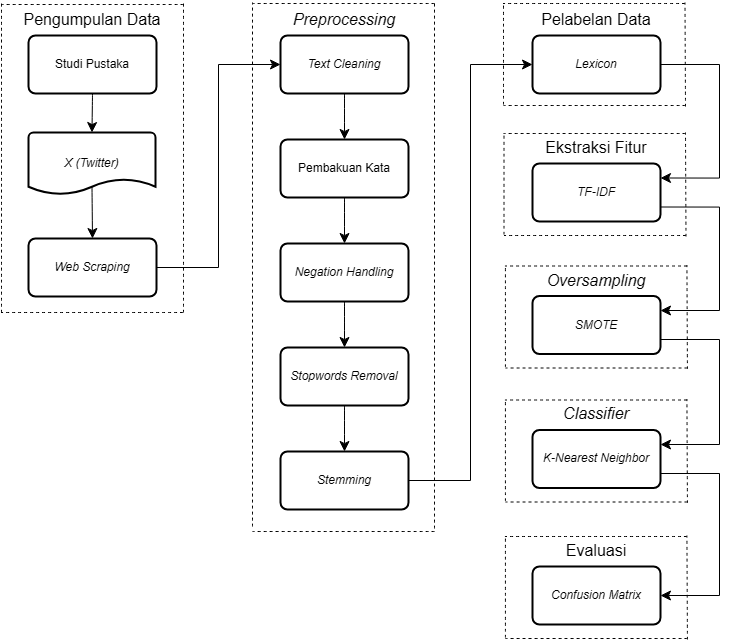

The diagram above was exported from draw.io. Its source (the exported page's mxGraphModel, read from the mxfile embedded in the PNG):
<mxGraphModel dx="1417" dy="1524" grid="0" gridSize="10" guides="1" tooltips="1" connect="1" arrows="1" fold="1" page="0" pageScale="1" pageWidth="850" pageHeight="1100" math="0" shadow="0">
  <root>
    <mxCell id="0" />
    <mxCell id="1" parent="0" />
    <mxCell id="hP8luSfTVBdW48-GXIDN-1" value="Studi Pustaka" style="rounded=1;whiteSpace=wrap;html=1;absoluteArcSize=1;arcSize=14;strokeWidth=2;" vertex="1" parent="1">
      <mxGeometry x="-63" y="-34" width="128" height="58" as="geometry" />
    </mxCell>
    <mxCell id="hP8luSfTVBdW48-GXIDN-2" value="Pengumpulan Data" style="text;html=1;align=center;verticalAlign=middle;whiteSpace=wrap;rounded=0;fontSize=16;" vertex="1" parent="1">
      <mxGeometry x="-90" y="-65" width="182" height="30" as="geometry" />
    </mxCell>
    <mxCell id="hP8luSfTVBdW48-GXIDN-3" value="&lt;i&gt;X (Twitter)&lt;/i&gt;" style="strokeWidth=2;html=1;shape=mxgraph.flowchart.document2;whiteSpace=wrap;size=0.25;" vertex="1" parent="1">
      <mxGeometry x="-63" y="63" width="127" height="62" as="geometry" />
    </mxCell>
    <mxCell id="hP8luSfTVBdW48-GXIDN-4" style="edgeStyle=none;curved=1;rounded=0;orthogonalLoop=1;jettySize=auto;html=1;exitX=0.5;exitY=1;exitDx=0;exitDy=0;entryX=0.5;entryY=0;entryDx=0;entryDy=0;entryPerimeter=0;fontSize=12;startSize=8;endSize=8;" edge="1" parent="1" source="hP8luSfTVBdW48-GXIDN-1" target="hP8luSfTVBdW48-GXIDN-3">
      <mxGeometry relative="1" as="geometry" />
    </mxCell>
    <mxCell id="hP8luSfTVBdW48-GXIDN-5" value="&lt;i&gt;Web Scraping&lt;/i&gt;" style="rounded=1;whiteSpace=wrap;html=1;absoluteArcSize=1;arcSize=14;strokeWidth=2;" vertex="1" parent="1">
      <mxGeometry x="-63" y="169" width="128" height="58" as="geometry" />
    </mxCell>
    <mxCell id="hP8luSfTVBdW48-GXIDN-6" value="" style="endArrow=classic;html=1;rounded=0;fontSize=12;startSize=8;endSize=8;curved=1;exitX=0.5;exitY=0.865;exitDx=0;exitDy=0;exitPerimeter=0;entryX=0.5;entryY=0;entryDx=0;entryDy=0;" edge="1" parent="1" source="hP8luSfTVBdW48-GXIDN-3" target="hP8luSfTVBdW48-GXIDN-5">
      <mxGeometry width="50" height="50" relative="1" as="geometry">
        <mxPoint x="175" y="225" as="sourcePoint" />
        <mxPoint x="225" y="175" as="targetPoint" />
      </mxGeometry>
    </mxCell>
    <mxCell id="hP8luSfTVBdW48-GXIDN-7" value="&lt;i&gt;Text Cleaning&lt;/i&gt;" style="rounded=1;whiteSpace=wrap;html=1;absoluteArcSize=1;arcSize=14;strokeWidth=2;" vertex="1" parent="1">
      <mxGeometry x="189" y="-34" width="128" height="58" as="geometry" />
    </mxCell>
    <mxCell id="hP8luSfTVBdW48-GXIDN-8" value="&lt;i&gt;Preprocessing&lt;/i&gt;" style="text;html=1;align=center;verticalAlign=middle;whiteSpace=wrap;rounded=0;fontSize=16;" vertex="1" parent="1">
      <mxGeometry x="162" y="-65" width="182" height="30" as="geometry" />
    </mxCell>
    <mxCell id="hP8luSfTVBdW48-GXIDN-10" style="edgeStyle=none;curved=1;rounded=0;orthogonalLoop=1;jettySize=auto;html=1;exitX=0.5;exitY=1;exitDx=0;exitDy=0;entryX=0.5;entryY=0;entryDx=0;entryDy=0;fontSize=12;startSize=8;endSize=8;" edge="1" parent="1" source="hP8luSfTVBdW48-GXIDN-7" target="hP8luSfTVBdW48-GXIDN-13">
      <mxGeometry relative="1" as="geometry">
        <mxPoint x="262" y="12" as="sourcePoint" />
        <mxPoint x="262" y="56.30600000000004" as="targetPoint" />
      </mxGeometry>
    </mxCell>
    <mxCell id="hP8luSfTVBdW48-GXIDN-11" value="&lt;i&gt;Negation Handling&lt;/i&gt;" style="rounded=1;whiteSpace=wrap;html=1;absoluteArcSize=1;arcSize=14;strokeWidth=2;" vertex="1" parent="1">
      <mxGeometry x="189" y="174" width="128" height="58" as="geometry" />
    </mxCell>
    <mxCell id="hP8luSfTVBdW48-GXIDN-12" value="" style="endArrow=classic;html=1;rounded=0;fontSize=12;startSize=8;endSize=8;curved=1;entryX=0.5;entryY=0;entryDx=0;entryDy=0;exitX=0.5;exitY=1;exitDx=0;exitDy=0;" edge="1" parent="1" source="hP8luSfTVBdW48-GXIDN-13" target="hP8luSfTVBdW48-GXIDN-11">
      <mxGeometry width="50" height="50" relative="1" as="geometry">
        <mxPoint x="253" y="134" as="sourcePoint" />
        <mxPoint x="477" y="175" as="targetPoint" />
      </mxGeometry>
    </mxCell>
    <mxCell id="hP8luSfTVBdW48-GXIDN-13" value="Pembakuan Kata" style="rounded=1;whiteSpace=wrap;html=1;absoluteArcSize=1;arcSize=14;strokeWidth=2;" vertex="1" parent="1">
      <mxGeometry x="189" y="70" width="128" height="58" as="geometry" />
    </mxCell>
    <mxCell id="hP8luSfTVBdW48-GXIDN-14" value="&lt;i&gt;Stopwords Removal&lt;/i&gt;" style="rounded=1;whiteSpace=wrap;html=1;absoluteArcSize=1;arcSize=14;strokeWidth=2;" vertex="1" parent="1">
      <mxGeometry x="189" y="278" width="128" height="58" as="geometry" />
    </mxCell>
    <mxCell id="hP8luSfTVBdW48-GXIDN-15" value="" style="endArrow=classic;html=1;rounded=0;fontSize=12;startSize=8;endSize=8;curved=1;exitX=0.5;exitY=1;exitDx=0;exitDy=0;" edge="1" parent="1" source="hP8luSfTVBdW48-GXIDN-11" target="hP8luSfTVBdW48-GXIDN-14">
      <mxGeometry width="50" height="50" relative="1" as="geometry">
        <mxPoint x="223" y="154" as="sourcePoint" />
        <mxPoint x="273" y="104" as="targetPoint" />
      </mxGeometry>
    </mxCell>
    <mxCell id="hP8luSfTVBdW48-GXIDN-16" value="&lt;i&gt;Stemming&lt;/i&gt;" style="rounded=1;whiteSpace=wrap;html=1;absoluteArcSize=1;arcSize=14;strokeWidth=2;" vertex="1" parent="1">
      <mxGeometry x="189" y="382" width="128" height="58" as="geometry" />
    </mxCell>
    <mxCell id="hP8luSfTVBdW48-GXIDN-17" value="" style="endArrow=classic;html=1;rounded=0;fontSize=12;startSize=8;endSize=8;curved=1;exitX=0.5;exitY=1;exitDx=0;exitDy=0;entryX=0.5;entryY=0;entryDx=0;entryDy=0;" edge="1" parent="1" source="hP8luSfTVBdW48-GXIDN-14" target="hP8luSfTVBdW48-GXIDN-16">
      <mxGeometry width="50" height="50" relative="1" as="geometry">
        <mxPoint x="223" y="292" as="sourcePoint" />
        <mxPoint x="273" y="242" as="targetPoint" />
      </mxGeometry>
    </mxCell>
    <mxCell id="hP8luSfTVBdW48-GXIDN-18" value="&lt;i&gt;Lexicon&lt;/i&gt;" style="rounded=1;whiteSpace=wrap;html=1;absoluteArcSize=1;arcSize=14;strokeWidth=2;" vertex="1" parent="1">
      <mxGeometry x="441" y="-34" width="128" height="58" as="geometry" />
    </mxCell>
    <mxCell id="hP8luSfTVBdW48-GXIDN-19" value="Pelabelan Data" style="text;html=1;align=center;verticalAlign=middle;whiteSpace=wrap;rounded=0;fontSize=16;" vertex="1" parent="1">
      <mxGeometry x="414" y="-65" width="182" height="30" as="geometry" />
    </mxCell>
    <mxCell id="hP8luSfTVBdW48-GXIDN-28" value="&lt;i&gt;TF-IDF&lt;/i&gt;" style="rounded=1;whiteSpace=wrap;html=1;absoluteArcSize=1;arcSize=14;strokeWidth=2;" vertex="1" parent="1">
      <mxGeometry x="441" y="94" width="128" height="58" as="geometry" />
    </mxCell>
    <mxCell id="hP8luSfTVBdW48-GXIDN-29" value="Ekstraksi Fitur" style="text;html=1;align=center;verticalAlign=middle;whiteSpace=wrap;rounded=0;fontSize=16;" vertex="1" parent="1">
      <mxGeometry x="414" y="63" width="182" height="30" as="geometry" />
    </mxCell>
    <mxCell id="hP8luSfTVBdW48-GXIDN-30" value="&lt;i&gt;SMOTE&lt;/i&gt;" style="rounded=1;whiteSpace=wrap;html=1;absoluteArcSize=1;arcSize=14;strokeWidth=2;" vertex="1" parent="1">
      <mxGeometry x="441" y="226.5" width="128" height="58" as="geometry" />
    </mxCell>
    <mxCell id="hP8luSfTVBdW48-GXIDN-31" value="&lt;i&gt;Oversampling&lt;/i&gt;" style="text;html=1;align=center;verticalAlign=middle;whiteSpace=wrap;rounded=0;fontSize=16;" vertex="1" parent="1">
      <mxGeometry x="414" y="195.5" width="182" height="30" as="geometry" />
    </mxCell>
    <mxCell id="hP8luSfTVBdW48-GXIDN-33" value="&lt;i&gt;K-Nearest Neighbor&lt;/i&gt;" style="rounded=1;whiteSpace=wrap;html=1;absoluteArcSize=1;arcSize=14;strokeWidth=2;" vertex="1" parent="1">
      <mxGeometry x="441" y="360.5" width="128" height="58" as="geometry" />
    </mxCell>
    <mxCell id="hP8luSfTVBdW48-GXIDN-34" value="&lt;i&gt;Classifier&lt;/i&gt;" style="text;html=1;align=center;verticalAlign=middle;whiteSpace=wrap;rounded=0;fontSize=16;" vertex="1" parent="1">
      <mxGeometry x="414" y="329.5" width="182" height="30" as="geometry" />
    </mxCell>
    <mxCell id="hP8luSfTVBdW48-GXIDN-36" value="&lt;i&gt;Confusion Matrix&lt;/i&gt;" style="rounded=1;whiteSpace=wrap;html=1;absoluteArcSize=1;arcSize=14;strokeWidth=2;" vertex="1" parent="1">
      <mxGeometry x="441" y="497" width="128" height="58" as="geometry" />
    </mxCell>
    <mxCell id="hP8luSfTVBdW48-GXIDN-37" value="Evaluasi" style="text;html=1;align=center;verticalAlign=middle;whiteSpace=wrap;rounded=0;fontSize=16;" vertex="1" parent="1">
      <mxGeometry x="414" y="466" width="182" height="30" as="geometry" />
    </mxCell>
    <mxCell id="hP8luSfTVBdW48-GXIDN-45" value="" style="endArrow=classic;html=1;rounded=0;fontSize=12;startSize=8;endSize=8;exitX=1;exitY=0.5;exitDx=0;exitDy=0;entryX=0;entryY=0.5;entryDx=0;entryDy=0;edgeStyle=orthogonalEdgeStyle;" edge="1" parent="1" source="hP8luSfTVBdW48-GXIDN-5" target="hP8luSfTVBdW48-GXIDN-7">
      <mxGeometry width="50" height="50" relative="1" as="geometry">
        <mxPoint x="174" y="157" as="sourcePoint" />
        <mxPoint x="224" y="107" as="targetPoint" />
      </mxGeometry>
    </mxCell>
    <mxCell id="hP8luSfTVBdW48-GXIDN-47" value="" style="endArrow=classic;html=1;rounded=0;fontSize=12;startSize=8;endSize=8;exitX=1;exitY=0.5;exitDx=0;exitDy=0;entryX=0;entryY=0.5;entryDx=0;entryDy=0;edgeStyle=orthogonalEdgeStyle;" edge="1" parent="1" source="hP8luSfTVBdW48-GXIDN-16" target="hP8luSfTVBdW48-GXIDN-18">
      <mxGeometry width="50" height="50" relative="1" as="geometry">
        <mxPoint x="205" y="474" as="sourcePoint" />
        <mxPoint x="255" y="424" as="targetPoint" />
      </mxGeometry>
    </mxCell>
    <mxCell id="hP8luSfTVBdW48-GXIDN-50" value="" style="endArrow=classic;html=1;rounded=0;fontSize=12;startSize=8;endSize=8;exitX=1;exitY=0.5;exitDx=0;exitDy=0;entryX=1;entryY=0.25;entryDx=0;entryDy=0;edgeStyle=orthogonalEdgeStyle;" edge="1" parent="1" source="hP8luSfTVBdW48-GXIDN-18" target="hP8luSfTVBdW48-GXIDN-28">
      <mxGeometry width="50" height="50" relative="1" as="geometry">
        <mxPoint x="594" y="166" as="sourcePoint" />
        <mxPoint x="355" y="224" as="targetPoint" />
        <Array as="points">
          <mxPoint x="628" y="-5" />
          <mxPoint x="628" y="109" />
        </Array>
      </mxGeometry>
    </mxCell>
    <mxCell id="hP8luSfTVBdW48-GXIDN-51" value="" style="endArrow=classic;html=1;rounded=0;fontSize=12;startSize=8;endSize=8;exitX=1;exitY=0.75;exitDx=0;exitDy=0;entryX=1;entryY=0.25;entryDx=0;entryDy=0;edgeStyle=orthogonalEdgeStyle;" edge="1" parent="1" source="hP8luSfTVBdW48-GXIDN-28" target="hP8luSfTVBdW48-GXIDN-30">
      <mxGeometry width="50" height="50" relative="1" as="geometry">
        <mxPoint x="305" y="274" as="sourcePoint" />
        <mxPoint x="355" y="224" as="targetPoint" />
        <Array as="points">
          <mxPoint x="628" y="138" />
          <mxPoint x="628" y="241" />
        </Array>
      </mxGeometry>
    </mxCell>
    <mxCell id="hP8luSfTVBdW48-GXIDN-52" value="" style="endArrow=classic;html=1;rounded=0;fontSize=12;startSize=8;endSize=8;exitX=1;exitY=0.75;exitDx=0;exitDy=0;entryX=1;entryY=0.25;entryDx=0;entryDy=0;edgeStyle=orthogonalEdgeStyle;" edge="1" parent="1" source="hP8luSfTVBdW48-GXIDN-30" target="hP8luSfTVBdW48-GXIDN-33">
      <mxGeometry width="50" height="50" relative="1" as="geometry">
        <mxPoint x="305" y="274" as="sourcePoint" />
        <mxPoint x="355" y="224" as="targetPoint" />
        <Array as="points">
          <mxPoint x="628" y="270" />
          <mxPoint x="628" y="375" />
        </Array>
      </mxGeometry>
    </mxCell>
    <mxCell id="hP8luSfTVBdW48-GXIDN-53" value="" style="endArrow=classic;html=1;rounded=0;fontSize=12;startSize=8;endSize=8;exitX=1;exitY=0.75;exitDx=0;exitDy=0;entryX=1;entryY=0.5;entryDx=0;entryDy=0;edgeStyle=orthogonalEdgeStyle;" edge="1" parent="1" source="hP8luSfTVBdW48-GXIDN-33" target="hP8luSfTVBdW48-GXIDN-36">
      <mxGeometry width="50" height="50" relative="1" as="geometry">
        <mxPoint x="305" y="274" as="sourcePoint" />
        <mxPoint x="355" y="224" as="targetPoint" />
        <Array as="points">
          <mxPoint x="628" y="404" />
          <mxPoint x="628" y="526" />
        </Array>
      </mxGeometry>
    </mxCell>
    <mxCell id="hP8luSfTVBdW48-GXIDN-58" value="" style="endArrow=none;dashed=1;html=1;rounded=0;fontSize=12;startSize=8;endSize=8;curved=1;" edge="1" parent="1">
      <mxGeometry width="50" height="50" relative="1" as="geometry">
        <mxPoint x="-90" y="243" as="sourcePoint" />
        <mxPoint x="-90" y="-68" as="targetPoint" />
      </mxGeometry>
    </mxCell>
    <mxCell id="hP8luSfTVBdW48-GXIDN-59" value="" style="endArrow=none;dashed=1;html=1;rounded=0;fontSize=12;startSize=8;endSize=8;curved=1;exitX=1;exitY=0;exitDx=0;exitDy=0;" edge="1" parent="1" source="hP8luSfTVBdW48-GXIDN-2">
      <mxGeometry width="50" height="50" relative="1" as="geometry">
        <mxPoint x="75" y="-65" as="sourcePoint" />
        <mxPoint x="-90" y="-65" as="targetPoint" />
      </mxGeometry>
    </mxCell>
    <mxCell id="hP8luSfTVBdW48-GXIDN-60" value="" style="endArrow=none;dashed=1;html=1;rounded=0;fontSize=12;startSize=8;endSize=8;curved=1;exitX=1;exitY=0;exitDx=0;exitDy=0;" edge="1" parent="1">
      <mxGeometry width="50" height="50" relative="1" as="geometry">
        <mxPoint x="91.5" y="243" as="sourcePoint" />
        <mxPoint x="-90.5" y="243" as="targetPoint" />
      </mxGeometry>
    </mxCell>
    <mxCell id="hP8luSfTVBdW48-GXIDN-61" value="" style="endArrow=none;dashed=1;html=1;rounded=0;fontSize=12;startSize=8;endSize=8;curved=1;" edge="1" parent="1">
      <mxGeometry width="50" height="50" relative="1" as="geometry">
        <mxPoint x="92" y="243" as="sourcePoint" />
        <mxPoint x="92" y="-68" as="targetPoint" />
      </mxGeometry>
    </mxCell>
    <mxCell id="hP8luSfTVBdW48-GXIDN-62" value="" style="endArrow=none;dashed=1;html=1;rounded=0;fontSize=12;startSize=8;endSize=8;curved=1;" edge="1" parent="1">
      <mxGeometry width="50" height="50" relative="1" as="geometry">
        <mxPoint x="161" y="457" as="sourcePoint" />
        <mxPoint x="161" y="-67" as="targetPoint" />
      </mxGeometry>
    </mxCell>
    <mxCell id="hP8luSfTVBdW48-GXIDN-63" value="" style="endArrow=none;dashed=1;html=1;rounded=0;fontSize=12;startSize=8;endSize=8;curved=1;exitX=1;exitY=0;exitDx=0;exitDy=0;" edge="1" parent="1">
      <mxGeometry width="50" height="50" relative="1" as="geometry">
        <mxPoint x="343" y="-66" as="sourcePoint" />
        <mxPoint x="161" y="-66" as="targetPoint" />
      </mxGeometry>
    </mxCell>
    <mxCell id="hP8luSfTVBdW48-GXIDN-64" value="" style="endArrow=none;dashed=1;html=1;rounded=0;fontSize=12;startSize=8;endSize=8;curved=1;" edge="1" parent="1">
      <mxGeometry width="50" height="50" relative="1" as="geometry">
        <mxPoint x="343" y="459" as="sourcePoint" />
        <mxPoint x="343" y="-69" as="targetPoint" />
      </mxGeometry>
    </mxCell>
    <mxCell id="hP8luSfTVBdW48-GXIDN-65" value="" style="endArrow=none;dashed=1;html=1;rounded=0;fontSize=12;startSize=8;endSize=8;curved=1;exitX=1;exitY=0;exitDx=0;exitDy=0;" edge="1" parent="1">
      <mxGeometry width="50" height="50" relative="1" as="geometry">
        <mxPoint x="343" y="462" as="sourcePoint" />
        <mxPoint x="161" y="462" as="targetPoint" />
      </mxGeometry>
    </mxCell>
    <mxCell id="hP8luSfTVBdW48-GXIDN-66" value="" style="endArrow=none;dashed=1;html=1;rounded=0;fontSize=12;startSize=8;endSize=8;curved=1;" edge="1" parent="1">
      <mxGeometry width="50" height="50" relative="1" as="geometry">
        <mxPoint x="412" y="35" as="sourcePoint" />
        <mxPoint x="412" y="-65" as="targetPoint" />
      </mxGeometry>
    </mxCell>
    <mxCell id="hP8luSfTVBdW48-GXIDN-67" value="" style="endArrow=none;dashed=1;html=1;rounded=0;fontSize=12;startSize=8;endSize=8;curved=1;exitX=1;exitY=0;exitDx=0;exitDy=0;" edge="1" parent="1">
      <mxGeometry width="50" height="50" relative="1" as="geometry">
        <mxPoint x="593.5" y="-66" as="sourcePoint" />
        <mxPoint x="411.5" y="-66" as="targetPoint" />
      </mxGeometry>
    </mxCell>
    <mxCell id="hP8luSfTVBdW48-GXIDN-68" value="" style="endArrow=none;dashed=1;html=1;rounded=0;fontSize=12;startSize=8;endSize=8;curved=1;exitX=1;exitY=0;exitDx=0;exitDy=0;" edge="1" parent="1">
      <mxGeometry width="50" height="50" relative="1" as="geometry">
        <mxPoint x="594" y="36" as="sourcePoint" />
        <mxPoint x="412" y="36" as="targetPoint" />
      </mxGeometry>
    </mxCell>
    <mxCell id="hP8luSfTVBdW48-GXIDN-69" value="" style="endArrow=none;dashed=1;html=1;rounded=0;fontSize=12;startSize=8;endSize=8;curved=1;" edge="1" parent="1">
      <mxGeometry width="50" height="50" relative="1" as="geometry">
        <mxPoint x="594" y="37" as="sourcePoint" />
        <mxPoint x="593.5" y="-67" as="targetPoint" />
      </mxGeometry>
    </mxCell>
    <mxCell id="hP8luSfTVBdW48-GXIDN-71" value="" style="endArrow=none;dashed=1;html=1;rounded=0;fontSize=12;startSize=8;endSize=8;curved=1;" edge="1" parent="1">
      <mxGeometry width="50" height="50" relative="1" as="geometry">
        <mxPoint x="412.5" y="165" as="sourcePoint" />
        <mxPoint x="412.5" y="65" as="targetPoint" />
      </mxGeometry>
    </mxCell>
    <mxCell id="hP8luSfTVBdW48-GXIDN-72" value="" style="endArrow=none;dashed=1;html=1;rounded=0;fontSize=12;startSize=8;endSize=8;curved=1;exitX=1;exitY=0;exitDx=0;exitDy=0;" edge="1" parent="1">
      <mxGeometry width="50" height="50" relative="1" as="geometry">
        <mxPoint x="594" y="64" as="sourcePoint" />
        <mxPoint x="412" y="64" as="targetPoint" />
      </mxGeometry>
    </mxCell>
    <mxCell id="hP8luSfTVBdW48-GXIDN-73" value="" style="endArrow=none;dashed=1;html=1;rounded=0;fontSize=12;startSize=8;endSize=8;curved=1;exitX=1;exitY=0;exitDx=0;exitDy=0;" edge="1" parent="1">
      <mxGeometry width="50" height="50" relative="1" as="geometry">
        <mxPoint x="594.5" y="166" as="sourcePoint" />
        <mxPoint x="412.5" y="166" as="targetPoint" />
      </mxGeometry>
    </mxCell>
    <mxCell id="hP8luSfTVBdW48-GXIDN-74" value="" style="endArrow=none;dashed=1;html=1;rounded=0;fontSize=12;startSize=8;endSize=8;curved=1;" edge="1" parent="1">
      <mxGeometry width="50" height="50" relative="1" as="geometry">
        <mxPoint x="594.5" y="167" as="sourcePoint" />
        <mxPoint x="594" y="63" as="targetPoint" />
      </mxGeometry>
    </mxCell>
    <mxCell id="hP8luSfTVBdW48-GXIDN-75" value="" style="endArrow=none;dashed=1;html=1;rounded=0;fontSize=12;startSize=8;endSize=8;curved=1;" edge="1" parent="1">
      <mxGeometry width="50" height="50" relative="1" as="geometry">
        <mxPoint x="413.93" y="297.5" as="sourcePoint" />
        <mxPoint x="413.93" y="197.5" as="targetPoint" />
      </mxGeometry>
    </mxCell>
    <mxCell id="hP8luSfTVBdW48-GXIDN-76" value="" style="endArrow=none;dashed=1;html=1;rounded=0;fontSize=12;startSize=8;endSize=8;curved=1;exitX=1;exitY=0;exitDx=0;exitDy=0;" edge="1" parent="1">
      <mxGeometry width="50" height="50" relative="1" as="geometry">
        <mxPoint x="595.43" y="196.5" as="sourcePoint" />
        <mxPoint x="413.43" y="196.5" as="targetPoint" />
      </mxGeometry>
    </mxCell>
    <mxCell id="hP8luSfTVBdW48-GXIDN-77" value="" style="endArrow=none;dashed=1;html=1;rounded=0;fontSize=12;startSize=8;endSize=8;curved=1;exitX=1;exitY=0;exitDx=0;exitDy=0;" edge="1" parent="1">
      <mxGeometry width="50" height="50" relative="1" as="geometry">
        <mxPoint x="595.93" y="298.5" as="sourcePoint" />
        <mxPoint x="413.93" y="298.5" as="targetPoint" />
      </mxGeometry>
    </mxCell>
    <mxCell id="hP8luSfTVBdW48-GXIDN-78" value="" style="endArrow=none;dashed=1;html=1;rounded=0;fontSize=12;startSize=8;endSize=8;curved=1;" edge="1" parent="1">
      <mxGeometry width="50" height="50" relative="1" as="geometry">
        <mxPoint x="595.93" y="299.5" as="sourcePoint" />
        <mxPoint x="595.43" y="195.5" as="targetPoint" />
      </mxGeometry>
    </mxCell>
    <mxCell id="hP8luSfTVBdW48-GXIDN-79" value="" style="endArrow=none;dashed=1;html=1;rounded=0;fontSize=12;startSize=8;endSize=8;curved=1;" edge="1" parent="1">
      <mxGeometry width="50" height="50" relative="1" as="geometry">
        <mxPoint x="413.93" y="431.5" as="sourcePoint" />
        <mxPoint x="413.93" y="331.5" as="targetPoint" />
      </mxGeometry>
    </mxCell>
    <mxCell id="hP8luSfTVBdW48-GXIDN-80" value="" style="endArrow=none;dashed=1;html=1;rounded=0;fontSize=12;startSize=8;endSize=8;curved=1;exitX=1;exitY=0;exitDx=0;exitDy=0;" edge="1" parent="1">
      <mxGeometry width="50" height="50" relative="1" as="geometry">
        <mxPoint x="595.43" y="330.5" as="sourcePoint" />
        <mxPoint x="413.43" y="330.5" as="targetPoint" />
      </mxGeometry>
    </mxCell>
    <mxCell id="hP8luSfTVBdW48-GXIDN-81" value="" style="endArrow=none;dashed=1;html=1;rounded=0;fontSize=12;startSize=8;endSize=8;curved=1;exitX=1;exitY=0;exitDx=0;exitDy=0;" edge="1" parent="1">
      <mxGeometry width="50" height="50" relative="1" as="geometry">
        <mxPoint x="595.93" y="432.5" as="sourcePoint" />
        <mxPoint x="413.93" y="432.5" as="targetPoint" />
      </mxGeometry>
    </mxCell>
    <mxCell id="hP8luSfTVBdW48-GXIDN-82" value="" style="endArrow=none;dashed=1;html=1;rounded=0;fontSize=12;startSize=8;endSize=8;curved=1;" edge="1" parent="1">
      <mxGeometry width="50" height="50" relative="1" as="geometry">
        <mxPoint x="595.93" y="433.5" as="sourcePoint" />
        <mxPoint x="595.43" y="329.5" as="targetPoint" />
      </mxGeometry>
    </mxCell>
    <mxCell id="hP8luSfTVBdW48-GXIDN-83" value="" style="endArrow=none;dashed=1;html=1;rounded=0;fontSize=12;startSize=8;endSize=8;curved=1;" edge="1" parent="1">
      <mxGeometry width="50" height="50" relative="1" as="geometry">
        <mxPoint x="413.93" y="568" as="sourcePoint" />
        <mxPoint x="413.93" y="468" as="targetPoint" />
      </mxGeometry>
    </mxCell>
    <mxCell id="hP8luSfTVBdW48-GXIDN-84" value="" style="endArrow=none;dashed=1;html=1;rounded=0;fontSize=12;startSize=8;endSize=8;curved=1;exitX=1;exitY=0;exitDx=0;exitDy=0;" edge="1" parent="1">
      <mxGeometry width="50" height="50" relative="1" as="geometry">
        <mxPoint x="595.43" y="467" as="sourcePoint" />
        <mxPoint x="413.43" y="467" as="targetPoint" />
      </mxGeometry>
    </mxCell>
    <mxCell id="hP8luSfTVBdW48-GXIDN-85" value="" style="endArrow=none;dashed=1;html=1;rounded=0;fontSize=12;startSize=8;endSize=8;curved=1;exitX=1;exitY=0;exitDx=0;exitDy=0;" edge="1" parent="1">
      <mxGeometry width="50" height="50" relative="1" as="geometry">
        <mxPoint x="595.93" y="569" as="sourcePoint" />
        <mxPoint x="413.93" y="569" as="targetPoint" />
      </mxGeometry>
    </mxCell>
    <mxCell id="hP8luSfTVBdW48-GXIDN-86" value="" style="endArrow=none;dashed=1;html=1;rounded=0;fontSize=12;startSize=8;endSize=8;curved=1;" edge="1" parent="1">
      <mxGeometry width="50" height="50" relative="1" as="geometry">
        <mxPoint x="595.93" y="570" as="sourcePoint" />
        <mxPoint x="595.43" y="466" as="targetPoint" />
      </mxGeometry>
    </mxCell>
  </root>
</mxGraphModel>